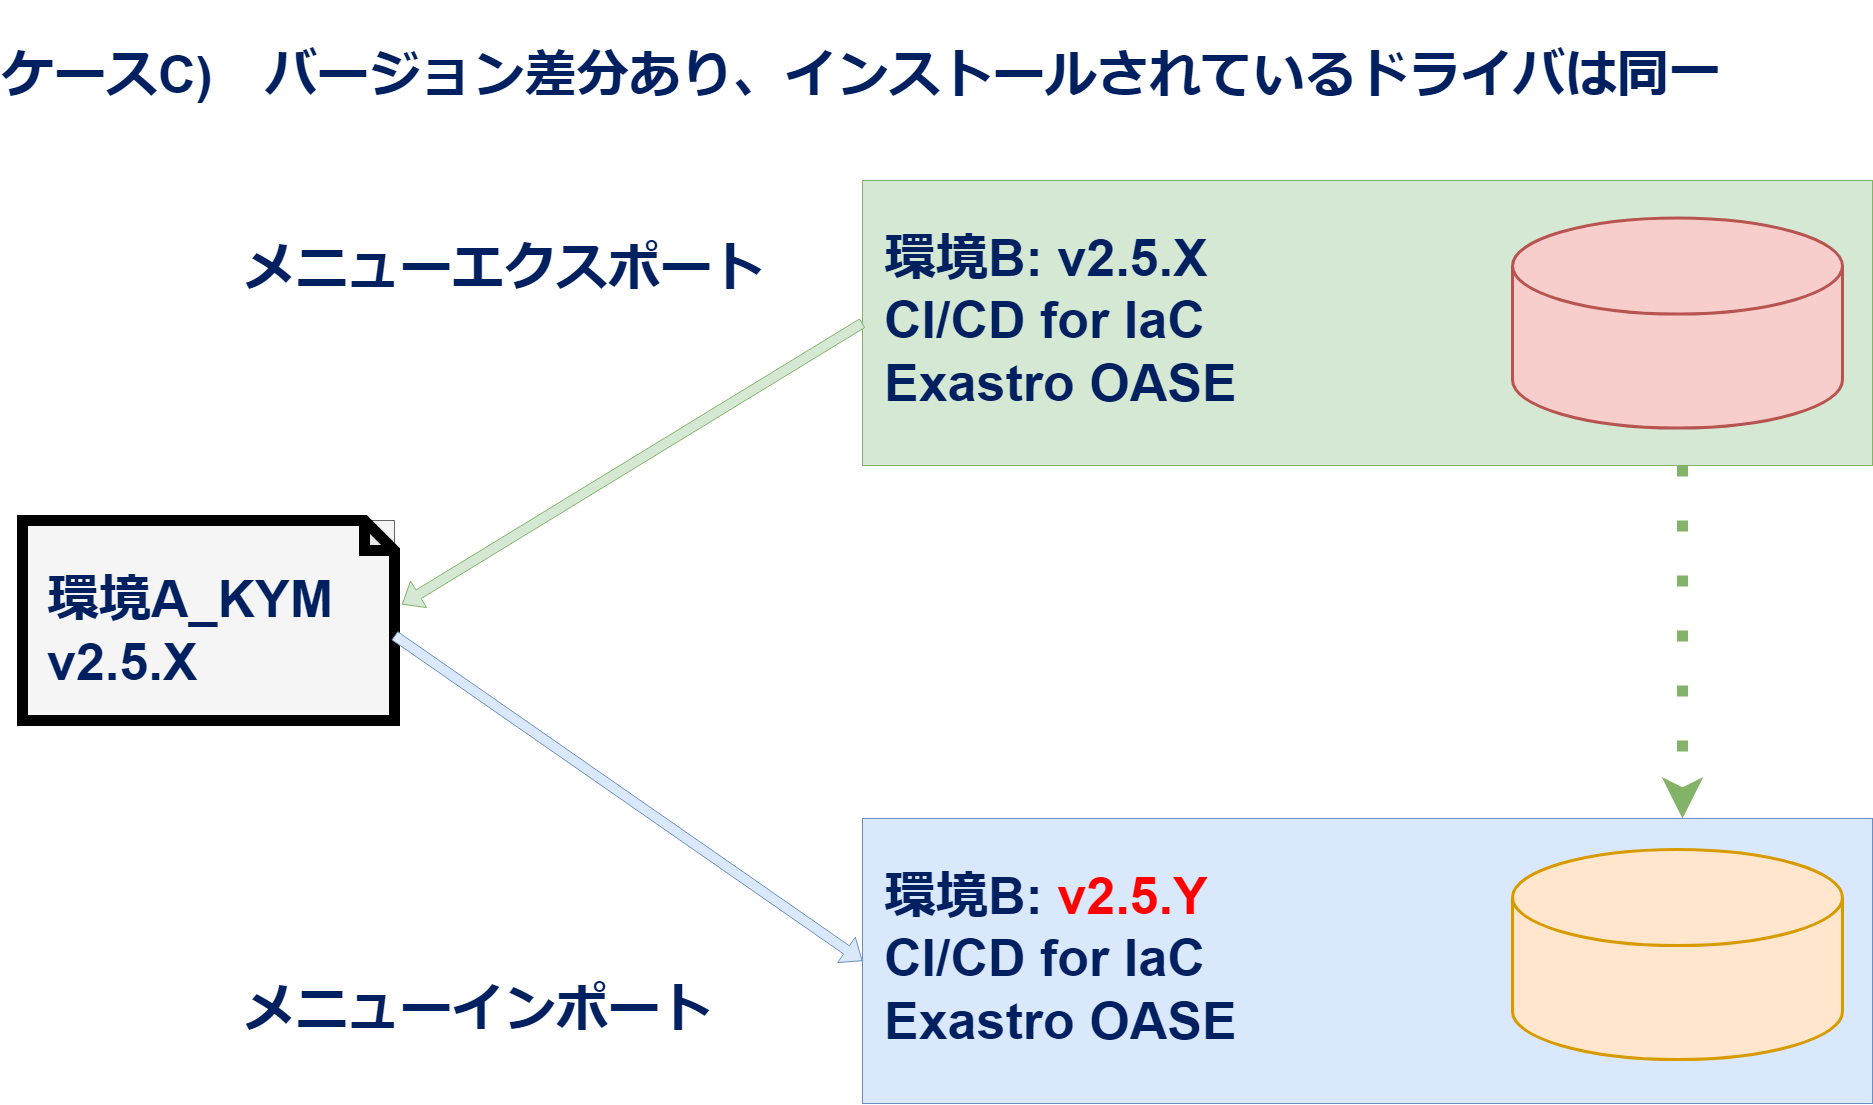

The diagram above was exported from draw.io. Its source (the exported page's mxGraphModel, read from the mxfile embedded in the PNG):
<mxGraphModel dx="2917" dy="1717" grid="1" gridSize="10" guides="1" tooltips="1" connect="1" arrows="1" fold="1" page="1" pageScale="1" pageWidth="1920" pageHeight="1200" math="0" shadow="0">
  <root>
    <mxCell id="0" />
    <mxCell id="1" parent="0" />
    <mxCell id="187" value="" style="rounded=0;whiteSpace=wrap;html=1;fillColor=#d5e8d4;strokeColor=#82b366;" parent="1" vertex="1">
      <mxGeometry x="890" y="200" width="1010" height="285" as="geometry" />
    </mxCell>
    <mxCell id="184" value="" style="shape=cylinder3;whiteSpace=wrap;html=1;boundedLbl=1;backgroundOutline=1;size=48.000030517578125;fontSize=14;strokeWidth=3;fillColor=#f8cecc;strokeColor=#b85450;" parent="1" vertex="1">
      <mxGeometry x="1540" y="237.5" width="330" height="210" as="geometry" />
    </mxCell>
    <mxCell id="189" value="環境B: v2.5.X&lt;br style=&quot;border-color: var(--border-color);&quot;&gt;CI/CD for IaC&lt;br style=&quot;border-color: var(--border-color);&quot;&gt;&lt;span style=&quot;border-color: var(--border-color); background-color: initial;&quot;&gt;Exastro OASE&lt;/span&gt;&lt;span style=&quot;background-color: initial;&quot;&gt;&lt;br&gt;&lt;/span&gt;" style="text;html=1;strokeColor=none;fillColor=none;align=left;verticalAlign=middle;whiteSpace=wrap;rounded=0;fontSize=52;fontColor=#002060;fontStyle=1" parent="1" vertex="1">
      <mxGeometry x="910" y="225" width="560" height="230" as="geometry" />
    </mxCell>
    <mxCell id="192" value="" style="group;fillColor=#f5f5f5;fontColor=#333333;strokeColor=#666666;" parent="1" vertex="1" connectable="0">
      <mxGeometry x="50" y="540" width="372" height="200" as="geometry" />
    </mxCell>
    <mxCell id="190" value="" style="shape=note;whiteSpace=wrap;html=1;backgroundOutline=1;darkOpacity=0.05;strokeColor=#000000;strokeWidth=11;fillColor=none;" parent="192" vertex="1">
      <mxGeometry width="372" height="200" as="geometry" />
    </mxCell>
    <mxCell id="191" value="環境A_KYM&lt;br&gt;v2.5.X" style="text;html=1;strokeColor=none;fillColor=none;align=left;verticalAlign=middle;whiteSpace=wrap;rounded=0;fontSize=52;fontColor=#002060;fontStyle=1" parent="192" vertex="1">
      <mxGeometry x="22.545454545454543" y="40" width="326.9090909090909" height="140" as="geometry" />
    </mxCell>
    <mxCell id="193" value="" style="shape=flexArrow;endArrow=classic;html=1;entryX=1.02;entryY=0.42;entryDx=0;entryDy=0;entryPerimeter=0;strokeColor=#82b366;fillColor=#d5e8d4;exitX=0;exitY=0.5;exitDx=0;exitDy=0;" parent="1" source="187" target="190" edge="1">
      <mxGeometry width="50" height="50" relative="1" as="geometry">
        <mxPoint x="889.9999999999995" y="632.258834765998" as="sourcePoint" />
        <mxPoint x="348" y="632" as="targetPoint" />
      </mxGeometry>
    </mxCell>
    <mxCell id="194" value="メニューエクスポート" style="text;html=1;strokeColor=none;fillColor=none;align=left;verticalAlign=middle;whiteSpace=wrap;rounded=0;fontSize=52;fontColor=#002060;fontStyle=1" parent="1" vertex="1">
      <mxGeometry x="270" y="237.5" width="560" height="100" as="geometry" />
    </mxCell>
    <mxCell id="202" value="" style="rounded=0;whiteSpace=wrap;html=1;fillColor=#dae8fc;strokeColor=#6c8ebf;" parent="1" vertex="1">
      <mxGeometry x="890" y="838" width="1010" height="285" as="geometry" />
    </mxCell>
    <mxCell id="203" value="" style="shape=cylinder3;whiteSpace=wrap;html=1;boundedLbl=1;backgroundOutline=1;size=48.000030517578125;fontSize=14;strokeWidth=3;fillColor=#ffe6cc;strokeColor=#d79b00;" parent="1" vertex="1">
      <mxGeometry x="1540" y="869" width="330" height="210" as="geometry" />
    </mxCell>
    <mxCell id="204" value="環境B:&lt;font color=&quot;#ff0000&quot;&gt; v2.5.Y&lt;/font&gt;&lt;br&gt;CI/CD for IaC&lt;br&gt;&lt;span style=&quot;background-color: initial;&quot;&gt;Exastro OASE&lt;br&gt;&lt;/span&gt;" style="text;html=1;strokeColor=none;fillColor=none;align=left;verticalAlign=middle;whiteSpace=wrap;rounded=0;fontSize=52;fontColor=#002060;fontStyle=1" parent="1" vertex="1">
      <mxGeometry x="910" y="863" width="560" height="230" as="geometry" />
    </mxCell>
    <mxCell id="205" value="" style="shape=flexArrow;endArrow=classic;html=1;entryX=0;entryY=0.5;entryDx=0;entryDy=0;strokeColor=#6c8ebf;fillColor=#dae8fc;exitX=0;exitY=0;exitDx=372;exitDy=115;exitPerimeter=0;" parent="1" source="190" target="202" edge="1">
      <mxGeometry width="50" height="50" relative="1" as="geometry">
        <mxPoint x="130" y="1388" as="sourcePoint" />
        <mxPoint x="348" y="980" as="targetPoint" />
      </mxGeometry>
    </mxCell>
    <mxCell id="206" value="メニューインポート" style="text;html=1;strokeColor=none;fillColor=none;align=left;verticalAlign=middle;whiteSpace=wrap;rounded=0;fontSize=52;fontColor=#002060;fontStyle=1" parent="1" vertex="1">
      <mxGeometry x="270" y="979" width="560" height="100" as="geometry" />
    </mxCell>
    <mxCell id="207" value="ケースC)　バージョン差分あり、インストールされているドライバは同一" style="text;html=1;strokeColor=none;fillColor=none;align=left;verticalAlign=middle;whiteSpace=wrap;rounded=0;fontSize=52;fontColor=#002060;fontStyle=1" parent="1" vertex="1">
      <mxGeometry x="28" y="20" width="1872" height="150" as="geometry" />
    </mxCell>
    <mxCell id="210" value="" style="endArrow=classic;html=1;dashed=1;dashPattern=1 4;strokeWidth=11;exitX=0.5;exitY=1;exitDx=0;exitDy=0;strokeColor=#82b366;entryX=0.5;entryY=0;entryDx=0;entryDy=0;fillColor=#d5e8d4;" parent="1" edge="1">
      <mxGeometry width="50" height="50" relative="1" as="geometry">
        <mxPoint x="1710" y="485" as="sourcePoint" />
        <mxPoint x="1710" y="838" as="targetPoint" />
      </mxGeometry>
    </mxCell>
  </root>
</mxGraphModel>